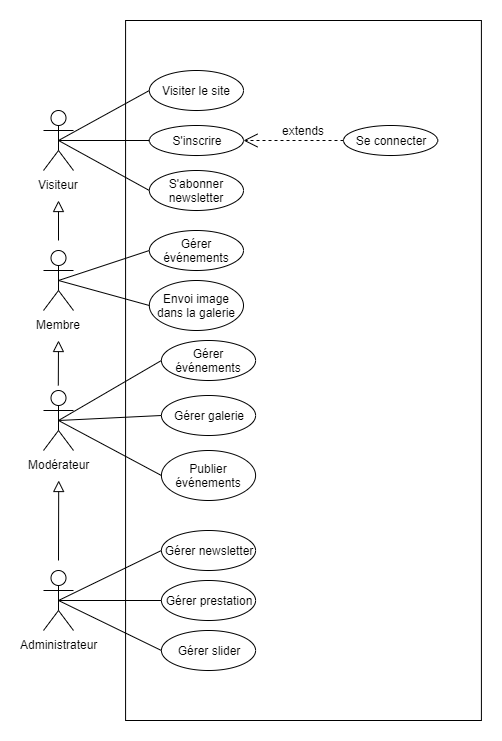

The diagram above was exported from draw.io. Its source (the exported page's mxGraphModel, read from the mxfile embedded in the PNG):
<mxGraphModel dx="1182" dy="715" grid="1" gridSize="10" guides="1" tooltips="1" connect="1" arrows="1" fold="1" page="1" pageScale="1" pageWidth="827" pageHeight="1169" math="0" shadow="0">
  <root>
    <mxCell id="0" />
    <mxCell id="1" parent="0" />
    <mxCell id="ojB8u_n5zXgxZFzfZ7V_-6" value="Modérateur" style="shape=umlActor;verticalLabelPosition=bottom;labelBackgroundColor=#ffffff;verticalAlign=top;html=1;outlineConnect=0;" parent="1" vertex="1">
      <mxGeometry x="100" y="510" width="30" height="60" as="geometry" />
    </mxCell>
    <mxCell id="ojB8u_n5zXgxZFzfZ7V_-18" value="Administrateur" style="shape=umlActor;verticalLabelPosition=bottom;labelBackgroundColor=#ffffff;verticalAlign=top;html=1;outlineConnect=0;" parent="1" vertex="1">
      <mxGeometry x="100" y="690" width="30" height="60" as="geometry" />
    </mxCell>
    <mxCell id="FLwlsprIiwjIkoELsXkJ-1" value="Visiteur" style="shape=umlActor;verticalLabelPosition=bottom;labelBackgroundColor=#ffffff;verticalAlign=top;html=1;outlineConnect=0;" parent="1" vertex="1">
      <mxGeometry x="99.99999999999999" y="230" width="30" height="60" as="geometry" />
    </mxCell>
    <mxCell id="FLwlsprIiwjIkoELsXkJ-29" value="Extends" style="endArrow=block;endSize=9;endFill=0;strokeColor=#000000;html=1;labelBackgroundColor=#ffffff;noLabel=1;fontColor=none;" parent="1" edge="1">
      <mxGeometry width="160" relative="1" as="geometry">
        <mxPoint x="115" y="360" as="sourcePoint" />
        <mxPoint x="115" y="320" as="targetPoint" />
      </mxGeometry>
    </mxCell>
    <mxCell id="FLwlsprIiwjIkoELsXkJ-38" value="include" style="text;strokeColor=none;fillColor=none;align=center;verticalAlign=middle;rounded=0;fontColor=#000000;html=1;whiteSpace=wrap;labelBackgroundColor=#ffffff;" parent="1" vertex="1">
      <mxGeometry x="340" y="600" width="40" height="20" as="geometry" />
    </mxCell>
    <mxCell id="Lsep51v2WRQ0A5iY_-xO-1" value="Membre&lt;br&gt;" style="shape=umlActor;verticalLabelPosition=bottom;labelBackgroundColor=#ffffff;verticalAlign=top;html=1;outlineConnect=0;" vertex="1" parent="1">
      <mxGeometry x="100" y="370" width="30" height="60" as="geometry" />
    </mxCell>
    <mxCell id="Lsep51v2WRQ0A5iY_-xO-2" value="Extends" style="endArrow=block;endSize=9;endFill=0;strokeColor=#000000;html=1;labelBackgroundColor=#ffffff;noLabel=1;fontColor=none;" edge="1" parent="1">
      <mxGeometry width="160" relative="1" as="geometry">
        <mxPoint x="114.8" y="505" as="sourcePoint" />
        <mxPoint x="115.01000000000003" y="460" as="targetPoint" />
      </mxGeometry>
    </mxCell>
    <mxCell id="Lsep51v2WRQ0A5iY_-xO-3" value="Extends" style="endArrow=block;endSize=9;endFill=0;strokeColor=#000000;html=1;labelBackgroundColor=#ffffff;noLabel=1;fontColor=none;" edge="1" parent="1">
      <mxGeometry width="160" relative="1" as="geometry">
        <mxPoint x="115" y="680" as="sourcePoint" />
        <mxPoint x="115.21000000000004" y="600" as="targetPoint" />
      </mxGeometry>
    </mxCell>
    <mxCell id="Lsep51v2WRQ0A5iY_-xO-4" value="" style="rounded=0;whiteSpace=wrap;html=1;align=left;" vertex="1" parent="1">
      <mxGeometry x="182.07999999999998" y="140" width="355.83" height="700" as="geometry" />
    </mxCell>
    <mxCell id="Lsep51v2WRQ0A5iY_-xO-5" value="S'inscrire" style="ellipse;whiteSpace=wrap;html=1;" vertex="1" parent="1">
      <mxGeometry x="205.83" y="245" width="94.17" height="30" as="geometry" />
    </mxCell>
    <object label="Use" id="Lsep51v2WRQ0A5iY_-xO-8">
      <mxCell style="endArrow=open;endSize=12;dashed=1;html=1;labelBackgroundColor=#ffffff;strokeColor=#000000;fontColor=none;entryX=1;entryY=0.5;entryDx=0;entryDy=0;noLabel=1;exitX=0;exitY=0.5;exitDx=0;exitDy=0;" edge="1" parent="1" source="Lsep51v2WRQ0A5iY_-xO-10" target="Lsep51v2WRQ0A5iY_-xO-5">
        <mxGeometry width="160" relative="1" as="geometry">
          <mxPoint x="380" y="210" as="sourcePoint" />
          <mxPoint x="300.00471893894" y="256.6423462713701" as="targetPoint" />
        </mxGeometry>
      </mxCell>
    </object>
    <mxCell id="Lsep51v2WRQ0A5iY_-xO-10" value="Se connecter" style="ellipse;whiteSpace=wrap;html=1;" vertex="1" parent="1">
      <mxGeometry x="400" y="245" width="94.17" height="30" as="geometry" />
    </mxCell>
    <mxCell id="Lsep51v2WRQ0A5iY_-xO-11" value="extends" style="text;html=1;align=center;verticalAlign=middle;resizable=0;points=[];autosize=1;" vertex="1" parent="1">
      <mxGeometry x="330" y="240" width="60" height="20" as="geometry" />
    </mxCell>
    <mxCell id="Lsep51v2WRQ0A5iY_-xO-12" value="" style="endArrow=none;html=1;exitX=0.5;exitY=0.5;exitDx=0;exitDy=0;exitPerimeter=0;entryX=0;entryY=0.5;entryDx=0;entryDy=0;" edge="1" parent="1" source="FLwlsprIiwjIkoELsXkJ-1" target="Lsep51v2WRQ0A5iY_-xO-5">
      <mxGeometry width="50" height="50" relative="1" as="geometry">
        <mxPoint x="157" y="245.51999999999998" as="sourcePoint" />
        <mxPoint x="207" y="195.51999999999998" as="targetPoint" />
      </mxGeometry>
    </mxCell>
    <mxCell id="Lsep51v2WRQ0A5iY_-xO-13" value="S'abonner newsletter" style="ellipse;whiteSpace=wrap;html=1;" vertex="1" parent="1">
      <mxGeometry x="205.83" y="290" width="94.17" height="40" as="geometry" />
    </mxCell>
    <mxCell id="Lsep51v2WRQ0A5iY_-xO-14" value="Visiter le site" style="ellipse;whiteSpace=wrap;html=1;" vertex="1" parent="1">
      <mxGeometry x="205.83" y="190" width="94.17" height="40" as="geometry" />
    </mxCell>
    <mxCell id="Lsep51v2WRQ0A5iY_-xO-15" value="" style="endArrow=none;html=1;exitX=0.5;exitY=0.5;exitDx=0;exitDy=0;exitPerimeter=0;entryX=0;entryY=0.5;entryDx=0;entryDy=0;" edge="1" parent="1" source="FLwlsprIiwjIkoELsXkJ-1" target="Lsep51v2WRQ0A5iY_-xO-14">
      <mxGeometry width="50" height="50" relative="1" as="geometry">
        <mxPoint x="140" y="240" as="sourcePoint" />
        <mxPoint x="230.83000000000072" y="240" as="targetPoint" />
      </mxGeometry>
    </mxCell>
    <mxCell id="Lsep51v2WRQ0A5iY_-xO-16" value="" style="endArrow=none;html=1;exitX=0.5;exitY=0.5;exitDx=0;exitDy=0;exitPerimeter=0;entryX=0;entryY=0.5;entryDx=0;entryDy=0;" edge="1" parent="1" source="FLwlsprIiwjIkoELsXkJ-1" target="Lsep51v2WRQ0A5iY_-xO-13">
      <mxGeometry width="50" height="50" relative="1" as="geometry">
        <mxPoint x="125" y="270" as="sourcePoint" />
        <mxPoint x="215.83000000000095" y="220" as="targetPoint" />
      </mxGeometry>
    </mxCell>
    <mxCell id="Lsep51v2WRQ0A5iY_-xO-17" value="Gérer événements" style="ellipse;whiteSpace=wrap;html=1;" vertex="1" parent="1">
      <mxGeometry x="205.83" y="350" width="94.17" height="40" as="geometry" />
    </mxCell>
    <mxCell id="Lsep51v2WRQ0A5iY_-xO-18" value="Envoi image dans la galerie" style="ellipse;whiteSpace=wrap;html=1;" vertex="1" parent="1">
      <mxGeometry x="205.83" y="400" width="94.17" height="50" as="geometry" />
    </mxCell>
    <mxCell id="Lsep51v2WRQ0A5iY_-xO-21" value="" style="endArrow=none;html=1;entryX=0;entryY=0.5;entryDx=0;entryDy=0;exitX=0.5;exitY=0.5;exitDx=0;exitDy=0;exitPerimeter=0;" edge="1" parent="1" source="Lsep51v2WRQ0A5iY_-xO-1" target="Lsep51v2WRQ0A5iY_-xO-17">
      <mxGeometry width="50" height="50" relative="1" as="geometry">
        <mxPoint x="140" y="400" as="sourcePoint" />
        <mxPoint x="205.83000000000038" y="449.9999999999999" as="targetPoint" />
      </mxGeometry>
    </mxCell>
    <mxCell id="Lsep51v2WRQ0A5iY_-xO-22" value="" style="endArrow=none;html=1;exitX=0.5;exitY=0.5;exitDx=0;exitDy=0;exitPerimeter=0;entryX=0;entryY=0.5;entryDx=0;entryDy=0;" edge="1" parent="1" source="Lsep51v2WRQ0A5iY_-xO-1" target="Lsep51v2WRQ0A5iY_-xO-18">
      <mxGeometry width="50" height="50" relative="1" as="geometry">
        <mxPoint x="130" y="399.9999999999999" as="sourcePoint" />
        <mxPoint x="220.83000000000038" y="449.9999999999999" as="targetPoint" />
      </mxGeometry>
    </mxCell>
    <mxCell id="Lsep51v2WRQ0A5iY_-xO-23" value="Gérer événements" style="ellipse;whiteSpace=wrap;html=1;" vertex="1" parent="1">
      <mxGeometry x="217.91000000000003" y="460" width="94.17" height="40" as="geometry" />
    </mxCell>
    <mxCell id="Lsep51v2WRQ0A5iY_-xO-24" value="Publier événements" style="ellipse;whiteSpace=wrap;html=1;" vertex="1" parent="1">
      <mxGeometry x="217.91000000000003" y="570" width="94.17" height="50" as="geometry" />
    </mxCell>
    <mxCell id="Lsep51v2WRQ0A5iY_-xO-25" value="Gérer galerie" style="ellipse;whiteSpace=wrap;html=1;" vertex="1" parent="1">
      <mxGeometry x="217.92" y="515" width="94.17" height="40" as="geometry" />
    </mxCell>
    <mxCell id="Lsep51v2WRQ0A5iY_-xO-26" value="Gérer newsletter" style="ellipse;whiteSpace=wrap;html=1;" vertex="1" parent="1">
      <mxGeometry x="217.91" y="650" width="94.17" height="40" as="geometry" />
    </mxCell>
    <mxCell id="Lsep51v2WRQ0A5iY_-xO-27" value="Gérer prestation" style="ellipse;whiteSpace=wrap;html=1;" vertex="1" parent="1">
      <mxGeometry x="217.91" y="700" width="94.17" height="40" as="geometry" />
    </mxCell>
    <mxCell id="Lsep51v2WRQ0A5iY_-xO-28" value="Gérer slider" style="ellipse;whiteSpace=wrap;html=1;" vertex="1" parent="1">
      <mxGeometry x="217.92" y="750" width="94.17" height="40" as="geometry" />
    </mxCell>
    <mxCell id="Lsep51v2WRQ0A5iY_-xO-29" value="" style="endArrow=none;html=1;exitX=0.5;exitY=0.5;exitDx=0;exitDy=0;exitPerimeter=0;entryX=0;entryY=0.5;entryDx=0;entryDy=0;" edge="1" parent="1" source="ojB8u_n5zXgxZFzfZ7V_-18" target="Lsep51v2WRQ0A5iY_-xO-26">
      <mxGeometry width="50" height="50" relative="1" as="geometry">
        <mxPoint x="150" y="720" as="sourcePoint" />
        <mxPoint x="200" y="670" as="targetPoint" />
      </mxGeometry>
    </mxCell>
    <mxCell id="Lsep51v2WRQ0A5iY_-xO-30" value="" style="endArrow=none;html=1;exitX=0.5;exitY=0.5;exitDx=0;exitDy=0;exitPerimeter=0;entryX=0;entryY=0.5;entryDx=0;entryDy=0;" edge="1" parent="1" source="ojB8u_n5zXgxZFzfZ7V_-18" target="Lsep51v2WRQ0A5iY_-xO-27">
      <mxGeometry width="50" height="50" relative="1" as="geometry">
        <mxPoint x="125" y="690" as="sourcePoint" />
        <mxPoint x="227.91000000000054" y="680" as="targetPoint" />
      </mxGeometry>
    </mxCell>
    <mxCell id="Lsep51v2WRQ0A5iY_-xO-31" value="" style="endArrow=none;html=1;entryX=0;entryY=0.5;entryDx=0;entryDy=0;exitX=0.5;exitY=0.5;exitDx=0;exitDy=0;exitPerimeter=0;" edge="1" parent="1" source="ojB8u_n5zXgxZFzfZ7V_-18" target="Lsep51v2WRQ0A5iY_-xO-28">
      <mxGeometry width="50" height="50" relative="1" as="geometry">
        <mxPoint x="120" y="680" as="sourcePoint" />
        <mxPoint x="227.91000000000054" y="730" as="targetPoint" />
      </mxGeometry>
    </mxCell>
    <mxCell id="Lsep51v2WRQ0A5iY_-xO-32" value="" style="endArrow=none;html=1;exitX=0.5;exitY=0.5;exitDx=0;exitDy=0;exitPerimeter=0;entryX=0;entryY=0.5;entryDx=0;entryDy=0;" edge="1" parent="1" source="ojB8u_n5zXgxZFzfZ7V_-6" target="Lsep51v2WRQ0A5iY_-xO-23">
      <mxGeometry width="50" height="50" relative="1" as="geometry">
        <mxPoint x="145" y="550" as="sourcePoint" />
        <mxPoint x="195" y="500" as="targetPoint" />
      </mxGeometry>
    </mxCell>
    <mxCell id="Lsep51v2WRQ0A5iY_-xO-33" value="" style="endArrow=none;html=1;exitX=0.5;exitY=0.5;exitDx=0;exitDy=0;exitPerimeter=0;entryX=0;entryY=0.5;entryDx=0;entryDy=0;" edge="1" parent="1" source="ojB8u_n5zXgxZFzfZ7V_-6" target="Lsep51v2WRQ0A5iY_-xO-25">
      <mxGeometry width="50" height="50" relative="1" as="geometry">
        <mxPoint x="125" y="555" as="sourcePoint" />
        <mxPoint x="227.90999999999815" y="490" as="targetPoint" />
      </mxGeometry>
    </mxCell>
    <mxCell id="Lsep51v2WRQ0A5iY_-xO-34" value="" style="endArrow=none;html=1;exitX=0.5;exitY=0.5;exitDx=0;exitDy=0;exitPerimeter=0;entryX=0;entryY=0.5;entryDx=0;entryDy=0;" edge="1" parent="1" source="ojB8u_n5zXgxZFzfZ7V_-6" target="Lsep51v2WRQ0A5iY_-xO-24">
      <mxGeometry width="50" height="50" relative="1" as="geometry">
        <mxPoint x="125" y="555" as="sourcePoint" />
        <mxPoint x="227.9199999999994" y="545" as="targetPoint" />
      </mxGeometry>
    </mxCell>
  </root>
</mxGraphModel>